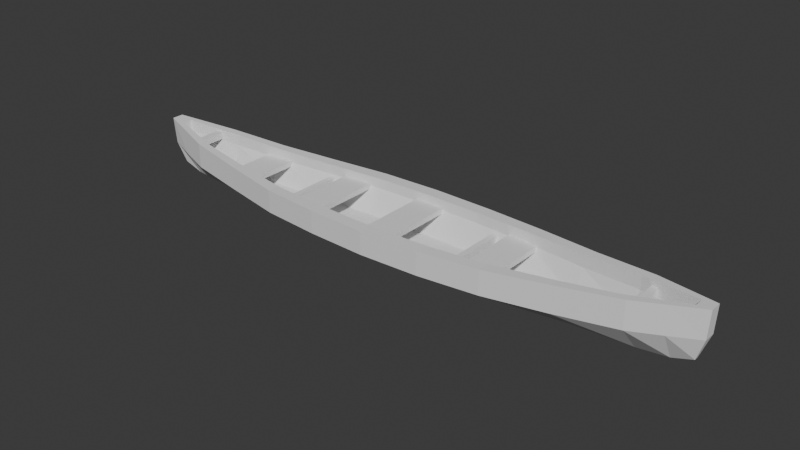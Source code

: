 # Source: canoe4.blend  (saved by Blender 5.0.119; exported with 4.5.12 LTS)
import bpy
from mathutils import Matrix  # noqa: F401  (used for matrix-valued properties, if any)

bpy.ops.wm.read_factory_settings(use_empty=True)
scene = bpy.context.scene
scene.name = 'Scene'

# ---- collections
col_collection = bpy.data.collections.new('Collection'); scene.collection.children.link(col_collection)

# ---- world
world_world = bpy.data.worlds.new('World'); scene.world = world_world
world_world.use_nodes = True; world_world.node_tree.nodes.clear()
_N = world_world.node_tree.nodes; _L = world_world.node_tree.links
n0 = _N.new('ShaderNodeOutputWorld'); n0.name = 'World Output'; n0.location = (200, 100)
n1 = _N.new('ShaderNodeBackground'); n1.name = 'Background'; n1.location = (-200, 100)
n1.inputs[0].default_value = (0.05088, 0.05088, 0.05088, 1.0)
_L.new(n1.outputs[0], n0.inputs[0])
n0.is_active_output = True
world_world.color = (0.05088, 0.05088, 0.05088)
world_world.sun_shadow_jitter_overblur = 0.0

# ---- meshes
me_cube_001 = bpy.data.meshes.new('Cube.001')
me_cube_001.from_pydata([(-0.8974, -0.05592, -0.1287), (-0.9638, -0.03649, -0.5418), (-1.0, -0.11, 0.9084), (-0.9638, 0.03649, -0.5418), (-0.8974, 0.05592, -0.1287), (-1.0, 0.11, 0.9084), (0.9021, -0.05592, -0.114), (0.9687, -0.03649, -0.5265), (1.0, -0.11, 1.0), (0.9021, 0.05592, -0.114), (0.9687, 0.03649, -0.5265), (1.0, 0.11, 1.0), (0.766, 0.2149, -0.4217), (0.8, 0.01483, -0.8473), (0.5745, 0.3052, -0.4949), (0.6, 0.02106, -0.9236), (0.383, 0.4, -0.4949), (0.4, 0.0276, -0.9236), (0.1915, 0.4522, -0.4949), (0.2, 0.0312, -0.9236), (0.0, 0.03255, -0.9236), (0.0, 0.4717, -0.4949), (-0.2, 0.0312, -0.9236), (-0.1915, 0.4522, -0.4949), (-0.4, 0.0276, -0.9389), (-0.383, 0.4, -0.5096), (-0.6, 0.02106, -0.9084), (-0.5745, 0.3052, -0.4803), (-0.8, 0.01483, -0.8625), (-0.766, 0.2149, -0.4363), (-0.8, 0.4556, 0.6945), (-0.6, 0.6471, 0.5571), (-0.4, 0.8479, 0.4807), (-0.2, 0.9585, 0.496), (0.0, 1.0, 0.496), (0.2, 0.9585, 0.5113), (0.4, 0.8479, 0.5571), (0.6, 0.6471, 0.664), (0.8, 0.4556, 0.8166), (-0.8, -0.01483, -0.8625), (-0.766, -0.2149, -0.4363), (-0.6, -0.02106, -0.9084), (-0.5745, -0.3052, -0.4803), (-0.4, -0.0276, -0.9389), (-0.383, -0.4, -0.5096), (-0.2, -0.0312, -0.9236), (-0.1915, -0.4522, -0.4949), (0.0, -0.03255, -0.9236), (0.0, -0.4717, -0.4949), (0.2, -0.0312, -0.9236), (0.1915, -0.4522, -0.4949), (0.4, -0.0276, -0.9236), (0.383, -0.4, -0.4949), (0.5745, -0.3052, -0.4949), (0.6, -0.02106, -0.9236), (0.766, -0.2149, -0.4217), (0.8, -0.01483, -0.8473), (0.8, -0.4556, 0.8166), (0.6, -0.6471, 0.664), (0.4, -0.8479, 0.5571), (0.2, -0.9585, 0.5113), (0.0, -1.0, 0.496), (-0.2, -0.9585, 0.496), (-0.4, -0.8479, 0.4807), (-0.6, -0.6471, 0.5571), (-0.8, -0.4556, 0.6945), (-0.9901, -0.11, 0.1069), (-0.9481, -0.08263, 0.4937), (-0.9901, 0.11, 0.1069), (-0.9481, 0.08263, 0.4937), (0.9951, 0.11, 0.168), (0.9528, 0.08263, 0.5523), (0.9951, -0.11, 0.168), (0.9528, -0.08263, 0.5523), (0.766, -0.3422, 0.3764), (0.8, -0.4556, -0.01534), (0.6, -0.6471, -0.1298), (0.5745, -0.486, 0.2666), (0.4, -0.8479, -0.1833), (0.383, -0.6368, 0.2153), (0.2, -0.9585, -0.2062), (0.1915, -0.7199, 0.1933), (0.0, -1.0, -0.2138), (0.0, -0.7511, 0.186), (-0.2, -0.9585, -0.2138), (-0.1915, -0.7199, 0.186), (-0.4, -0.8479, -0.2291), (-0.383, -0.6368, 0.1713), (-0.5745, -0.486, 0.2226), (-0.6, -0.6471, -0.1756), (-0.766, -0.3422, 0.3105), (-0.8, -0.4556, -0.084), (-0.766, 0.3422, 0.3105), (-0.8, 0.4556, -0.084), (-0.6, 0.6471, -0.1756), (-0.5745, 0.486, 0.2226), (-0.4, 0.8479, -0.2291), (-0.383, 0.6368, 0.1713), (-0.2, 0.9585, -0.2138), (-0.1915, 0.7199, 0.186), (0.0, 1.0, -0.2138), (0.0, 0.7511, 0.186), (0.2, 0.9585, -0.2062), (0.1915, 0.7199, 0.1933), (0.4, 0.8479, -0.1833), (0.383, 0.6368, 0.2153), (0.6, 0.6471, -0.1298), (0.5745, 0.486, 0.2666), (0.766, 0.3422, 0.3764), (0.8, 0.4556, -0.01534), (0.9, 0.2828, 0.9083), (0.9, -0.009205, -0.7556), (0.8618, -0.1133, -0.3338), (0.9, 0.009205, -0.7556), (0.8618, 0.1133, -0.3338), (0.9, -0.2828, 0.9083), (0.8618, -0.2124, 0.4643), (0.9, -0.2828, 0.07633), (0.9, 0.2828, 0.07633), (0.8618, 0.2124, 0.4643), (-0.9016, 0.009114, -0.7772), (-0.8633, 0.1121, -0.3545), (-0.9016, -0.28, 0.8032), (-0.9016, 0.28, 0.8032), (-0.9016, -0.009114, -0.7772), (-0.8633, -0.1121, -0.3545), (-0.9016, 0.28, 0.013), (-0.8633, 0.2103, 0.4036), (-0.8633, -0.2103, 0.4036), (-0.9016, -0.28, 0.013), (-0.9525, 0.08263, 0.8576), (-0.9079, -0.1499, 0.8099), (-0.9525, -0.08263, 0.8576), (-0.9016, -0.1584, 0.8032), (-0.9079, 0.1431, 0.8099), (-0.9016, 0.1526, 0.8032), (0.8, -0.2961, 0.8166), (0.8, 0.2961, 0.8166), (0.8618, 0.2124, 0.8732), (0.8618, -0.2124, 0.8732), (0.9, -0.1579, 0.9083), (0.9, 0.1606, 0.9083), (0.766, 0.3422, 0.7907), (0.6, -0.4668, 0.664), (0.6, 0.4668, 0.664), (0.766, -0.3422, 0.7907), (0.5745, 0.486, 0.6504), (0.4, -0.6234, 0.5571), (0.4, 0.6234, 0.5571), (0.5745, -0.486, 0.6504), (0.2, -0.7162, 0.5113), (0.2, 0.7162, 0.5113), (0.383, -0.6368, 0.5532), (0.383, 0.6368, 0.5532), (0.0, -0.7511, 0.496), (0.0, 0.7511, 0.496), (0.1915, -0.7199, 0.5106), (0.1915, 0.7199, 0.5106), (-0.2, 0.7162, 0.496), (-0.1915, 0.7199, 0.496), (-0.1915, -0.7199, 0.496), (-0.2, -0.7162, 0.496), (-0.4, 0.6234, 0.4807), (-0.383, 0.6368, 0.482), (-0.383, -0.6368, 0.482), (-0.4, -0.6234, 0.4807), (-0.5745, 0.486, 0.5474), (-0.6, -0.4668, 0.5571), (-0.6, 0.4668, 0.5571), (-0.5745, -0.486, 0.5474), (-0.8, -0.2961, 0.6945), (-0.8, 0.2961, 0.6945), (-0.766, 0.3422, 0.6712), (-0.766, -0.3422, 0.6712), (0.9064, -0.1488, 0.9142), (0.9552, 0.08263, 0.9589), (0.9108, 0.1459, 0.9182), (0.9552, -0.08263, 0.9589), (-0.8633, 0.2103, 0.7622), (-0.8633, -0.2103, 0.7622)], [], [(66, 2, 5, 68), (118, 110, 11, 70), (70, 11, 8, 72), (129, 122, 2, 66), (113, 10, 7, 111), (134, 135, 123, 5, 2, 122, 133, 131, 132, 130), (136, 57, 115, 140, 139), (141, 110, 38, 137, 138), (143, 58, 57, 136, 145), (137, 38, 37, 144, 142), (147, 59, 58, 143, 149), (144, 37, 36, 148, 146), (150, 60, 59, 147, 152), (148, 36, 35, 151, 153), (154, 61, 60, 150, 156), (151, 35, 34, 155, 157), (161, 62, 61, 154, 160), (155, 34, 33, 158, 159), (165, 63, 62, 161, 164), (158, 33, 32, 162, 163), (167, 64, 63, 165, 169), (32, 31, 168, 166, 162), (170, 65, 64, 167, 173), (168, 31, 30, 171, 172), (120, 28, 39, 124), (28, 26, 41, 39), (26, 24, 43, 41), (24, 22, 45, 43), (22, 20, 47, 45), (20, 19, 49, 47), (19, 17, 51, 49), (17, 15, 54, 51), (15, 13, 56, 54), (117, 115, 57, 75), (75, 57, 58, 76), (76, 58, 59, 78), (78, 59, 60, 80), (80, 60, 61, 82), (82, 61, 62, 84), (84, 62, 63, 86), (86, 63, 64, 89), (89, 64, 65, 91), (126, 123, 30, 93), (93, 30, 31, 94), (94, 31, 32, 96), (96, 32, 33, 98), (98, 33, 34, 100), (100, 34, 35, 102), (102, 35, 36, 104), (104, 36, 37, 106), (106, 37, 38, 109), (15, 106, 109, 13), (17, 104, 106, 15), (19, 102, 104, 17), (20, 100, 102, 19), (22, 98, 100, 20), (24, 96, 98, 22), (26, 94, 96, 24), (28, 93, 94, 26), (120, 126, 93, 28), (41, 89, 91, 39), (43, 86, 89, 41), (45, 84, 86, 43), (47, 82, 84, 45), (49, 80, 82, 47), (51, 78, 80, 49), (54, 76, 78, 51), (56, 75, 76, 54), (111, 117, 75, 56), (124, 129, 66, 1), (10, 70, 72, 7), (113, 118, 70, 10), (1, 66, 68, 3), (13, 109, 118, 113), (7, 72, 117, 111), (72, 8, 115, 117), (140, 115, 8, 11, 110, 141, 176, 175, 177, 174), (13, 113, 111, 56), (109, 38, 110, 118), (39, 91, 129, 124), (3, 68, 126, 120), (68, 5, 123, 126), (3, 120, 124, 1), (122, 65, 170, 179, 133), (171, 30, 123, 135, 178), (91, 65, 122, 129), (132, 67, 69, 130), (138, 119, 71, 175, 176, 141), (71, 73, 177, 175), (179, 128, 67, 132, 131, 133), (6, 9, 114, 112), (121, 125, 40, 29), (29, 40, 42, 27), (27, 42, 44, 25), (25, 44, 46, 23), (23, 46, 48, 21), (21, 48, 50, 18), (18, 50, 52, 16), (16, 52, 53, 14), (14, 53, 55, 12), (116, 74, 145, 136, 139), (74, 77, 149, 143, 145), (77, 79, 152, 147, 149), (79, 81, 156, 150, 152), (81, 83, 154, 156), (83, 85, 160, 154), (85, 87, 164, 161, 160), (87, 88, 169, 165, 164), (169, 88, 90, 173, 167), (178, 127, 92, 172, 171), (172, 92, 95, 166, 168), (166, 95, 97, 163, 162), (163, 97, 99, 159, 158), (159, 99, 101, 155), (155, 101, 103, 157), (157, 103, 105, 153, 151), (153, 105, 107, 146, 148), (146, 107, 108, 142, 144), (107, 14, 12, 108), (105, 16, 14, 107), (103, 18, 16, 105), (101, 21, 18, 103), (99, 23, 21, 101), (97, 25, 23, 99), (95, 27, 25, 97), (92, 29, 27, 95), (121, 29, 92, 127), (90, 88, 42, 40), (88, 87, 44, 42), (87, 85, 46, 44), (85, 83, 48, 46), (83, 81, 50, 48), (81, 79, 52, 50), (79, 77, 53, 52), (77, 74, 55, 53), (74, 116, 112, 55), (67, 128, 125, 0), (73, 71, 9, 6), (71, 119, 114, 9), (67, 0, 4, 69), (119, 108, 12, 114), (73, 6, 112, 116), (73, 116, 139, 140, 174, 177), (12, 55, 112, 114), (142, 108, 119, 138, 137), (90, 40, 125, 128), (69, 4, 121, 127), (130, 69, 127, 178, 135, 134), (4, 0, 125, 121), (173, 90, 128, 179, 170)])
_uv = me_cube_001.uv_layers.new(name='UVMap')
_uv.uv.foreach_set('vector', [0.5, 0.0, 0.625, 0.0, 0.625, 0.25, 0.5, 0.25, 0.5, 0.4875, 0.625, 0.4875, 0.625, 0.5, 0.5, 0.5, 0.5, 0.5, 0.625, 0.5, 0.625, 0.75, 0.5, 0.75, 0.5, 0.9877, 0.625, 0.9877, 0.625, 1.0, 0.5, 1.0, 0.3625, 0.5, 0.375, 0.5, 0.375, 0.75, 0.3625, 0.75, 0.8635, 0.5578, 0.8627, 0.5569, 0.8627, 0.5, 0.875, 0.5, 0.875, 0.75, 0.8627, 0.75, 0.8627, 0.6957, 0.8635, 0.6953, 0.8691, 0.6861, 0.8691, 0.5639, 0.65, 0.7062, 0.65, 0.75, 0.6375, 0.75, 0.6375, 0.6948, 0.6423, 0.7048, 0.6375, 0.554, 0.6375, 0.5, 0.65, 0.5, 0.65, 0.5438, 0.6423, 0.5452, 0.675, 0.7152, 0.675, 0.75, 0.65, 0.75, 0.65, 0.7062, 0.6542, 0.7142, 0.65, 0.5438, 0.65, 0.5, 0.675, 0.5, 0.675, 0.5348, 0.6542, 0.5358, 0.7, 0.7169, 0.7, 0.75, 0.675, 0.75, 0.675, 0.7152, 0.6782, 0.7161, 0.675, 0.5348, 0.675, 0.5, 0.7, 0.5, 0.7, 0.5331, 0.6782, 0.5339, 0.725, 0.7184, 0.725, 0.75, 0.7, 0.75, 0.7, 0.7169, 0.7021, 0.718, 0.7, 0.5331, 0.7, 0.5, 0.725, 0.5, 0.725, 0.5316, 0.7021, 0.532, 0.75, 0.7189, 0.75, 0.75, 0.725, 0.75, 0.725, 0.7184, 0.7261, 0.7187, 0.725, 0.5316, 0.725, 0.5, 0.75, 0.5, 0.75, 0.5311, 0.7261, 0.5313, 0.775, 0.7184, 0.775, 0.75, 0.75, 0.75, 0.75, 0.7189, 0.7739, 0.7187, 0.75, 0.5311, 0.75, 0.5, 0.775, 0.5, 0.775, 0.5316, 0.7739, 0.5313, 0.8, 0.7169, 0.8, 0.75, 0.775, 0.75, 0.775, 0.7184, 0.7979, 0.718, 0.775, 0.5316, 0.775, 0.5, 0.8, 0.5, 0.8, 0.5331, 0.7979, 0.532, 0.825, 0.7152, 0.825, 0.75, 0.8, 0.75, 0.8, 0.7169, 0.8218, 0.7161, 0.8, 0.5, 0.825, 0.5, 0.825, 0.5348, 0.8218, 0.5339, 0.8, 0.5331, 0.85, 0.7062, 0.85, 0.75, 0.825, 0.75, 0.825, 0.7152, 0.8458, 0.7142, 0.825, 0.5348, 0.825, 0.5, 0.85, 0.5, 0.85, 0.5438, 0.8458, 0.5358, 0.1373, 0.5, 0.15, 0.5, 0.15, 0.75, 0.1373, 0.75, 0.15, 0.5, 0.175, 0.5, 0.175, 0.75, 0.15, 0.75, 0.175, 0.5, 0.2, 0.5, 0.2, 0.75, 0.175, 0.75, 0.2, 0.5, 0.225, 0.5, 0.225, 0.75, 0.2, 0.75, 0.225, 0.5, 0.25, 0.5, 0.25, 0.75, 0.225, 0.75, 0.25, 0.5, 0.275, 0.5, 0.275, 0.75, 0.25, 0.75, 0.275, 0.5, 0.3, 0.5, 0.3, 0.75, 0.275, 0.75, 0.3, 0.5, 0.325, 0.5, 0.325, 0.75, 0.3, 0.75, 0.325, 0.5, 0.35, 0.5, 0.35, 0.75, 0.325, 0.75, 0.5, 0.7625, 0.625, 0.7625, 0.625, 0.775, 0.5, 0.775, 0.5, 0.775, 0.625, 0.775, 0.625, 0.8, 0.5, 0.8, 0.5, 0.8, 0.625, 0.8, 0.625, 0.825, 0.5, 0.825, 0.5, 0.825, 0.625, 0.825, 0.625, 0.85, 0.5, 0.85, 0.5, 0.85, 0.625, 0.85, 0.625, 0.875, 0.5, 0.875, 0.5, 0.875, 0.625, 0.875, 0.625, 0.9, 0.5, 0.9, 0.5, 0.9, 0.625, 0.9, 0.625, 0.925, 0.5, 0.925, 0.5, 0.925, 0.625, 0.925, 0.625, 0.95, 0.5, 0.95, 0.5, 0.95, 0.625, 0.95, 0.625, 0.975, 0.5, 0.975, 0.5, 0.2623, 0.625, 0.2623, 0.625, 0.275, 0.5, 0.275, 0.5, 0.275, 0.625, 0.275, 0.625, 0.3, 0.5, 0.3, 0.5, 0.3, 0.625, 0.3, 0.625, 0.325, 0.5, 0.325, 0.5, 0.325, 0.625, 0.325, 0.625, 0.35, 0.5, 0.35, 0.5, 0.35, 0.625, 0.35, 0.625, 0.375, 0.5, 0.375, 0.5, 0.375, 0.625, 0.375, 0.625, 0.4, 0.5, 0.4, 0.5, 0.4, 0.625, 0.4, 0.625, 0.425, 0.5, 0.425, 0.5, 0.425, 0.625, 0.425, 0.625, 0.45, 0.5, 0.45, 0.5, 0.45, 0.625, 0.45, 0.625, 0.475, 0.5, 0.475, 0.375, 0.45, 0.5, 0.45, 0.5, 0.475, 0.375, 0.475, 0.375, 0.425, 0.5, 0.425, 0.5, 0.45, 0.375, 0.45, 0.375, 0.4, 0.5, 0.4, 0.5, 0.425, 0.375, 0.425, 0.375, 0.375, 0.5, 0.375, 0.5, 0.4, 0.375, 0.4, 0.375, 0.35, 0.5, 0.35, 0.5, 0.375, 0.375, 0.375, 0.375, 0.325, 0.5, 0.325, 0.5, 0.35, 0.375, 0.35, 0.375, 0.3, 0.5, 0.3, 0.5, 0.325, 0.375, 0.325, 0.375, 0.275, 0.5, 0.275, 0.5, 0.3, 0.375, 0.3, 0.375, 0.2623, 0.5, 0.2623, 0.5, 0.275, 0.375, 0.275, 0.375, 0.95, 0.5, 0.95, 0.5, 0.975, 0.375, 0.975, 0.375, 0.925, 0.5, 0.925, 0.5, 0.95, 0.375, 0.95, 0.375, 0.9, 0.5, 0.9, 0.5, 0.925, 0.375, 0.925, 0.375, 0.875, 0.5, 0.875, 0.5, 0.9, 0.375, 0.9, 0.375, 0.85, 0.5, 0.85, 0.5, 0.875, 0.375, 0.875, 0.375, 0.825, 0.5, 0.825, 0.5, 0.85, 0.375, 0.85, 0.375, 0.8, 0.5, 0.8, 0.5, 0.825, 0.375, 0.825, 0.375, 0.775, 0.5, 0.775, 0.5, 0.8, 0.375, 0.8, 0.375, 0.7625, 0.5, 0.7625, 0.5, 0.775, 0.375, 0.775, 0.375, 0.9877, 0.5, 0.9877, 0.5, 1.0, 0.375, 1.0, 0.375, 0.5, 0.5, 0.5, 0.5, 0.75, 0.375, 0.75, 0.375, 0.4875, 0.5, 0.4875, 0.5, 0.5, 0.375, 0.5, 0.375, 0.0, 0.5, 0.0, 0.5, 0.25, 0.375, 0.25, 0.375, 0.475, 0.5, 0.475, 0.5, 0.4875, 0.375, 0.4875, 0.375, 0.75, 0.5, 0.75, 0.5, 0.7625, 0.375, 0.7625, 0.5, 0.75, 0.625, 0.75, 0.625, 0.7625, 0.5, 0.7625, 0.6375, 0.6948, 0.6375, 0.75, 0.625, 0.75, 0.625, 0.5, 0.6375, 0.5, 0.6375, 0.554, 0.6361, 0.5545, 0.6306, 0.5616, 0.6306, 0.6884, 0.6367, 0.6943, 0.35, 0.5, 0.3625, 0.5, 0.3625, 0.75, 0.35, 0.75, 0.5, 0.475, 0.625, 0.475, 0.625, 0.4875, 0.5, 0.4875, 0.375, 0.975, 0.5, 0.975, 0.5, 0.9877, 0.375, 0.9877, 0.375, 0.25, 0.5, 0.25, 0.5, 0.2623, 0.375, 0.2623, 0.5, 0.25, 0.625, 0.25, 0.625, 0.2623, 0.5, 0.2623, 0.125, 0.5, 0.1373, 0.5, 0.1373, 0.75, 0.125, 0.75, 0.8627, 0.75, 0.85, 0.75, 0.85, 0.7062, 0.8579, 0.7047, 0.8627, 0.6957, 0.85, 0.5438, 0.85, 0.5, 0.8627, 0.5, 0.8627, 0.5569, 0.8579, 0.5453, 0.5, 0.975, 0.625, 0.975, 0.625, 0.9877, 0.5, 0.9877, 0.5592, 0.0, 0.5, 0.0, 0.5, 0.25, 0.5592, 0.25, 0.564, 0.4875, 0.5, 0.4875, 0.5, 0.5, 0.5637, 0.5, 0.564, 0.494, 0.564, 0.4925, 0.5, 0.5, 0.5, 0.75, 0.5637, 0.75, 0.5637, 0.5, 0.5591, 0.9877, 0.5, 0.9877, 0.5, 1.0, 0.5592, 1.0, 0.5595, 0.9936, 0.5595, 0.9928, 0.375, 0.75, 0.375, 0.5, 0.3625, 0.5, 0.3625, 0.75, 0.1373, 0.5, 0.1373, 0.75, 0.15, 0.75, 0.15, 0.5, 0.15, 0.5, 0.15, 0.75, 0.175, 0.75, 0.175, 0.5, 0.175, 0.5, 0.175, 0.75, 0.2, 0.75, 0.2, 0.5, 0.2, 0.5, 0.2, 0.75, 0.225, 0.75, 0.225, 0.5, 0.225, 0.5, 0.225, 0.75, 0.25, 0.75, 0.25, 0.5, 0.25, 0.5, 0.25, 0.75, 0.275, 0.75, 0.275, 0.5, 0.275, 0.5, 0.275, 0.75, 0.3, 0.75, 0.3, 0.5, 0.3, 0.5, 0.3, 0.75, 0.325, 0.75, 0.325, 0.5, 0.325, 0.5, 0.325, 0.75, 0.35, 0.75, 0.35, 0.5, 0.5, 0.7625, 0.5, 0.775, 0.5649, 0.775, 0.5641, 0.7706, 0.564, 0.7625, 0.5, 0.775, 0.5, 0.8, 0.563, 0.8, 0.5625, 0.7967, 0.5649, 0.775, 0.5, 0.8, 0.5, 0.825, 0.5595, 0.825, 0.559, 0.8228, 0.563, 0.8, 0.5, 0.825, 0.5, 0.85, 0.5576, 0.85, 0.5575, 0.8489, 0.5595, 0.825, 0.5, 0.85, 0.5, 0.875, 0.5569, 0.875, 0.5576, 0.85, 0.5, 0.875, 0.5, 0.9, 0.5569, 0.9, 0.5569, 0.875, 0.5, 0.9, 0.5, 0.925, 0.557, 0.925, 0.557, 0.9011, 0.5569, 0.9, 0.5, 0.925, 0.5, 0.95, 0.5577, 0.95, 0.5558, 0.9272, 0.557, 0.925, 0.5577, 0.95, 0.5, 0.95, 0.5, 0.975, 0.5604, 0.975, 0.557, 0.9533, 0.5591, 0.2623, 0.5, 0.2623, 0.5, 0.275, 0.5604, 0.275, 0.5586, 0.2706, 0.5604, 0.275, 0.5, 0.275, 0.5, 0.3, 0.5577, 0.3, 0.557, 0.2967, 0.5577, 0.3, 0.5, 0.3, 0.5, 0.325, 0.557, 0.325, 0.5558, 0.3228, 0.557, 0.325, 0.5, 0.325, 0.5, 0.35, 0.5569, 0.35, 0.557, 0.3489, 0.5569, 0.35, 0.5, 0.35, 0.5, 0.375, 0.5569, 0.375, 0.5569, 0.375, 0.5, 0.375, 0.5, 0.4, 0.5576, 0.4, 0.5576, 0.4, 0.5, 0.4, 0.5, 0.425, 0.5595, 0.425, 0.5575, 0.4011, 0.5595, 0.425, 0.5, 0.425, 0.5, 0.45, 0.563, 0.45, 0.559, 0.4272, 0.563, 0.45, 0.5, 0.45, 0.5, 0.475, 0.5649, 0.475, 0.5625, 0.4533, 0.5, 0.45, 0.375, 0.45, 0.375, 0.475, 0.5, 0.475, 0.5, 0.425, 0.375, 0.425, 0.375, 0.45, 0.5, 0.45, 0.5, 0.4, 0.375, 0.4, 0.375, 0.425, 0.5, 0.425, 0.5, 0.375, 0.375, 0.375, 0.375, 0.4, 0.5, 0.4, 0.5, 0.35, 0.375, 0.35, 0.375, 0.375, 0.5, 0.375, 0.5, 0.325, 0.375, 0.325, 0.375, 0.35, 0.5, 0.35, 0.5, 0.3, 0.375, 0.3, 0.375, 0.325, 0.5, 0.325, 0.5, 0.275, 0.375, 0.275, 0.375, 0.3, 0.5, 0.3, 0.375, 0.2623, 0.375, 0.275, 0.5, 0.275, 0.5, 0.2623, 0.5, 0.975, 0.5, 0.95, 0.375, 0.95, 0.375, 0.975, 0.5, 0.95, 0.5, 0.925, 0.375, 0.925, 0.375, 0.95, 0.5, 0.925, 0.5, 0.9, 0.375, 0.9, 0.375, 0.925, 0.5, 0.9, 0.5, 0.875, 0.375, 0.875, 0.375, 0.9, 0.5, 0.875, 0.5, 0.85, 0.375, 0.85, 0.375, 0.875, 0.5, 0.85, 0.5, 0.825, 0.375, 0.825, 0.375, 0.85, 0.5, 0.825, 0.5, 0.8, 0.375, 0.8, 0.375, 0.825, 0.5, 0.8, 0.5, 0.775, 0.375, 0.775, 0.375, 0.8, 0.5, 0.775, 0.5, 0.7625, 0.375, 0.7625, 0.375, 0.775, 0.5, 1.0, 0.5, 0.9877, 0.375, 0.9877, 0.375, 1.0, 0.5, 0.75, 0.5, 0.5, 0.375, 0.5, 0.375, 0.75, 0.5, 0.5, 0.5, 0.4875, 0.375, 0.4875, 0.375, 0.5, 0.5, 0.0, 0.375, 0.0, 0.375, 0.25, 0.5, 0.25, 0.5, 0.4875, 0.5, 0.475, 0.375, 0.475, 0.375, 0.4875, 0.5, 0.75, 0.375, 0.75, 0.375, 0.7625, 0.5, 0.7625, 0.5, 0.75, 0.5, 0.7625, 0.564, 0.7625, 0.5638, 0.7573, 0.5637, 0.7564, 0.5637, 0.75, 0.35, 0.5, 0.35, 0.75, 0.3625, 0.75, 0.3625, 0.5, 0.5649, 0.475, 0.5, 0.475, 0.5, 0.4875, 0.564, 0.4875, 0.5641, 0.4794, 0.5, 0.975, 0.375, 0.975, 0.375, 0.9877, 0.5, 0.9877, 0.5, 0.25, 0.375, 0.25, 0.375, 0.2623, 0.5, 0.2623, 0.5592, 0.25, 0.5, 0.25, 0.5, 0.2623, 0.5591, 0.2623, 0.5589, 0.2568, 0.5589, 0.2559, 0.125, 0.5, 0.125, 0.75, 0.1373, 0.75, 0.1373, 0.5, 0.5604, 0.975, 0.5, 0.975, 0.5, 0.9877, 0.5591, 0.9877, 0.5586, 0.9794])
me_cube_001.update()
me_cube_003 = bpy.data.meshes.new('Cube.003')
me_cube_003.from_pydata([(-1.0, -1.0, -1.0), (-1.0, -1.0, 1.0), (-1.0, 1.0, -1.0), (-1.0, 1.0, 1.0), (1.0, -1.0, -1.0), (1.0, -1.0, 1.0), (1.0, 1.0, -1.0), (1.0, 1.0, 1.0)], [], [(0, 1, 3, 2), (2, 3, 7, 6), (6, 7, 5, 4), (4, 5, 1, 0), (2, 6, 4, 0), (7, 3, 1, 5)])
_uv = me_cube_003.uv_layers.new(name='UVMap')
_uv.uv.foreach_set('vector', [0.375, 0.0, 0.625, 0.0, 0.625, 0.25, 0.375, 0.25, 0.375, 0.25, 0.625, 0.25, 0.625, 0.5, 0.375, 0.5, 0.375, 0.5, 0.625, 0.5, 0.625, 0.75, 0.375, 0.75, 0.375, 0.75, 0.625, 0.75, 0.625, 1.0, 0.375, 1.0, 0.125, 0.5, 0.375, 0.5, 0.375, 0.75, 0.125, 0.75, 0.625, 0.5, 0.875, 0.5, 0.875, 0.75, 0.625, 0.75])
me_cube_003.update()
me_cube_004 = bpy.data.meshes.new('Cube.004')
me_cube_004.from_pydata([(-1.0, -1.0, -1.0), (-1.0, -1.0, 1.0), (-1.0, 1.0, -1.0), (-1.0, 1.0, 1.0), (1.0, -1.0, -1.0), (1.0, -1.0, 1.0), (1.0, 1.0, -1.0), (1.0, 1.0, 1.0)], [], [(0, 1, 3, 2), (2, 3, 7, 6), (6, 7, 5, 4), (4, 5, 1, 0), (2, 6, 4, 0), (7, 3, 1, 5)])
_uv = me_cube_004.uv_layers.new(name='UVMap')
_uv.uv.foreach_set('vector', [0.375, 0.0, 0.625, 0.0, 0.625, 0.25, 0.375, 0.25, 0.375, 0.25, 0.625, 0.25, 0.625, 0.5, 0.375, 0.5, 0.375, 0.5, 0.625, 0.5, 0.625, 0.75, 0.375, 0.75, 0.375, 0.75, 0.625, 0.75, 0.625, 1.0, 0.375, 1.0, 0.125, 0.5, 0.375, 0.5, 0.375, 0.75, 0.125, 0.75, 0.625, 0.5, 0.875, 0.5, 0.875, 0.75, 0.625, 0.75])
me_cube_004.update()
me_cube_005 = bpy.data.meshes.new('Cube.005')
me_cube_005.from_pydata([(-1.0, -1.0, -1.0), (-1.0, -1.0, 1.0), (-1.0, 1.0, -1.0), (-1.0, 1.0, 1.0), (1.0, -1.0, -1.0), (1.0, -1.0, 1.0), (1.0, 1.0, -1.0), (1.0, 1.0, 1.0)], [], [(0, 1, 3, 2), (2, 3, 7, 6), (6, 7, 5, 4), (4, 5, 1, 0), (2, 6, 4, 0), (7, 3, 1, 5)])
_uv = me_cube_005.uv_layers.new(name='UVMap')
_uv.uv.foreach_set('vector', [0.375, 0.0, 0.625, 0.0, 0.625, 0.25, 0.375, 0.25, 0.375, 0.25, 0.625, 0.25, 0.625, 0.5, 0.375, 0.5, 0.375, 0.5, 0.625, 0.5, 0.625, 0.75, 0.375, 0.75, 0.375, 0.75, 0.625, 0.75, 0.625, 1.0, 0.375, 1.0, 0.125, 0.5, 0.375, 0.5, 0.375, 0.75, 0.125, 0.75, 0.625, 0.5, 0.875, 0.5, 0.875, 0.75, 0.625, 0.75])
me_cube_005.update()
me_cube_006 = bpy.data.meshes.new('Cube.006')
me_cube_006.from_pydata([(-1.0, -1.0, -1.0), (-1.0, -1.0, 1.0), (-1.0, 1.0, -1.0), (-1.0, 1.0, 1.0), (1.0, -1.0, -1.0), (1.0, -1.0, 1.0), (1.0, 1.0, -1.0), (1.0, 1.0, 1.0)], [], [(0, 1, 3, 2), (2, 3, 7, 6), (6, 7, 5, 4), (4, 5, 1, 0), (2, 6, 4, 0), (7, 3, 1, 5)])
_uv = me_cube_006.uv_layers.new(name='UVMap')
_uv.uv.foreach_set('vector', [0.375, 0.0, 0.625, 0.0, 0.625, 0.25, 0.375, 0.25, 0.375, 0.25, 0.625, 0.25, 0.625, 0.5, 0.375, 0.5, 0.375, 0.5, 0.625, 0.5, 0.625, 0.75, 0.375, 0.75, 0.375, 0.75, 0.625, 0.75, 0.625, 1.0, 0.375, 1.0, 0.125, 0.5, 0.375, 0.5, 0.375, 0.75, 0.125, 0.75, 0.625, 0.5, 0.875, 0.5, 0.875, 0.75, 0.625, 0.75])
me_cube_006.update()
me_cube_007 = bpy.data.meshes.new('Cube.007')
me_cube_007.from_pydata([(-1.0, -1.0, -1.0), (-1.0, -1.0, 1.0), (-1.0, 1.0, -1.0), (-1.0, 1.0, 1.0), (1.0, -1.0, -1.0), (1.0, -1.0, 1.0), (1.0, 1.0, -1.0), (1.0, 1.0, 1.0)], [], [(0, 1, 3, 2), (2, 3, 7, 6), (6, 7, 5, 4), (4, 5, 1, 0), (2, 6, 4, 0), (7, 3, 1, 5)])
_uv = me_cube_007.uv_layers.new(name='UVMap')
_uv.uv.foreach_set('vector', [0.375, 0.0, 0.625, 0.0, 0.625, 0.25, 0.375, 0.25, 0.375, 0.25, 0.625, 0.25, 0.625, 0.5, 0.375, 0.5, 0.375, 0.5, 0.625, 0.5, 0.625, 0.75, 0.375, 0.75, 0.375, 0.75, 0.625, 0.75, 0.625, 1.0, 0.375, 1.0, 0.125, 0.5, 0.375, 0.5, 0.375, 0.75, 0.125, 0.75, 0.625, 0.5, 0.875, 0.5, 0.875, 0.75, 0.625, 0.75])
me_cube_007.update()
me_cube_008 = bpy.data.meshes.new('Cube.008')
me_cube_008.from_pydata([(-1.0, -1.0, -1.0), (-1.0, -1.0, 1.0), (-1.0, 1.0, -1.0), (-1.0, 1.0, 1.0), (1.0, -1.0, -1.0), (1.0, -1.0, 1.0), (1.0, 1.0, -1.0), (1.0, 1.0, 1.0)], [], [(0, 1, 3, 2), (2, 3, 7, 6), (6, 7, 5, 4), (4, 5, 1, 0), (2, 6, 4, 0), (7, 3, 1, 5)])
_uv = me_cube_008.uv_layers.new(name='UVMap')
_uv.uv.foreach_set('vector', [0.375, 0.0, 0.625, 0.0, 0.625, 0.25, 0.375, 0.25, 0.375, 0.25, 0.625, 0.25, 0.625, 0.5, 0.375, 0.5, 0.375, 0.5, 0.625, 0.5, 0.625, 0.75, 0.375, 0.75, 0.375, 0.75, 0.625, 0.75, 0.625, 1.0, 0.375, 1.0, 0.125, 0.5, 0.375, 0.5, 0.375, 0.75, 0.125, 0.75, 0.625, 0.5, 0.875, 0.5, 0.875, 0.75, 0.625, 0.75])
me_cube_008.update()
me_cube_009 = bpy.data.meshes.new('Cube.009')
me_cube_009.from_pydata([(-1.0, -1.0, -1.0), (-1.0, -1.0, 1.0), (-1.0, 1.0, -1.0), (-1.0, 1.0, 1.0), (1.0, -1.0, -1.0), (1.0, -1.0, 1.0), (1.0, 1.0, -1.0), (1.0, 1.0, 1.0)], [], [(0, 1, 3, 2), (2, 3, 7, 6), (6, 7, 5, 4), (4, 5, 1, 0), (2, 6, 4, 0), (7, 3, 1, 5)])
_uv = me_cube_009.uv_layers.new(name='UVMap')
_uv.uv.foreach_set('vector', [0.375, 0.0, 0.625, 0.0, 0.625, 0.25, 0.375, 0.25, 0.375, 0.25, 0.625, 0.25, 0.625, 0.5, 0.375, 0.5, 0.375, 0.5, 0.625, 0.5, 0.625, 0.75, 0.375, 0.75, 0.375, 0.75, 0.625, 0.75, 0.625, 1.0, 0.375, 1.0, 0.125, 0.5, 0.375, 0.5, 0.375, 0.75, 0.125, 0.75, 0.625, 0.5, 0.875, 0.5, 0.875, 0.75, 0.625, 0.75])
me_cube_009.update()
me_cube_010 = bpy.data.meshes.new('Cube.010')
me_cube_010.from_pydata([(-1.0, -1.0, -1.0), (-1.0, -1.0, 1.0), (-1.0, 1.0, -1.0), (-1.0, 1.0, 1.0), (1.0, -1.0, -1.0), (1.0, -1.0, 1.0), (1.0, 1.0, -1.0), (1.0, 1.0, 1.0)], [], [(0, 1, 3, 2), (2, 3, 7, 6), (6, 7, 5, 4), (4, 5, 1, 0), (2, 6, 4, 0), (7, 3, 1, 5)])
_uv = me_cube_010.uv_layers.new(name='UVMap')
_uv.uv.foreach_set('vector', [0.375, 0.0, 0.625, 0.0, 0.625, 0.25, 0.375, 0.25, 0.375, 0.25, 0.625, 0.25, 0.625, 0.5, 0.375, 0.5, 0.375, 0.5, 0.625, 0.5, 0.625, 0.75, 0.375, 0.75, 0.375, 0.75, 0.625, 0.75, 0.625, 1.0, 0.375, 1.0, 0.125, 0.5, 0.375, 0.5, 0.375, 0.75, 0.125, 0.75, 0.625, 0.5, 0.875, 0.5, 0.875, 0.75, 0.625, 0.75])
me_cube_010.update()

# ---- objects
ob_cube = bpy.data.objects.new('Cube', me_cube_001)
ob_cube_001 = bpy.data.objects.new('Cube.001', me_cube_003)
ob_cube_002 = bpy.data.objects.new('Cube.002', me_cube_004)
ob_cube_003 = bpy.data.objects.new('Cube.003', me_cube_005)
ob_cube_004 = bpy.data.objects.new('Cube.004', me_cube_006)
ob_cube_005 = bpy.data.objects.new('Cube.005', me_cube_007)
ob_cube_006 = bpy.data.objects.new('Cube.006', me_cube_008)
ob_cube_007 = bpy.data.objects.new('Cube.007', me_cube_009)
ob_cube_008 = bpy.data.objects.new('Cube.008', me_cube_010)

# ---- transforms, parenting, visibility, modifiers, constraints
ob_cube.location = (0.0, 0.0, 0.0)
ob_cube.scale = (23.18, 4.14, 2.5)
ob_cube_001.location = (0.192, 0.0, 0.4514)
ob_cube_001.scale = (1.172, 3.26, 0.2006)
ob_cube_002.location = (8.383, 0.0, 0.4514)
ob_cube_002.scale = (1.172, 2.993, 0.2006)
ob_cube_003.location = (-6.387, 0.0, 0.4514)
ob_cube_003.scale = (1.172, 2.993, 0.2006)
ob_cube_004.location = (-13.67, 0.0, 0.4514)
ob_cube_004.scale = (1.172, 2.259, 0.2006)
ob_cube_005.location = (-8.682, 0.0, 0.0)
ob_cube_005.scale = (0.2243, 2.899, 0.2927)
ob_cube_006.location = (6.088, 0.0, 0.0)
ob_cube_006.scale = (0.2243, 2.899, 0.2927)
ob_cube_007.location = (18.79, 0.0, 1.353)
ob_cube_007.scale = (0.2243, 1.413, 0.2927)
ob_cube_008.location = (-19.39, 0.0, 1.353)
ob_cube_008.scale = (0.2243, 1.413, 0.2927)

# ---- collection membership
col_collection.objects.link(ob_cube)
col_collection.objects.link(ob_cube_001)
col_collection.objects.link(ob_cube_002)
col_collection.objects.link(ob_cube_003)
col_collection.objects.link(ob_cube_004)
col_collection.objects.link(ob_cube_005)
col_collection.objects.link(ob_cube_006)
col_collection.objects.link(ob_cube_007)
col_collection.objects.link(ob_cube_008)

# ---- scene / render settings (as saved in the file)
scene.frame_start = 1; scene.frame_end = 250; scene.frame_set(1)
scene.render.engine = 'BLENDER_EEVEE_NEXT'
scene.render.bake_bias = 0.0
scene.render.bake_samples = 0
scene.cycles.sampling_pattern = 'TABULATED_SOBOL'
scene.eevee.use_volume_custom_range = False
bpy.context.view_layer.update()

# ---- added for rendering (the .blend has no active camera and no usable light): camera, sun
cam_auto = bpy.data.cameras.new('AutoCamera')
cam_auto.lens = 50.0
cam_auto.sensor_width = 36.0
cam_auto.clip_end = 1000.0
ob_auto_camera = bpy.data.objects.new('AutoCamera', cam_auto)
scene.collection.objects.link(ob_auto_camera)
ob_auto_camera.location = (43.8024, -52.5628, 35.1183)
ob_auto_camera.rotation_euler = (1.09748, -7.21219e-08, 0.694738)
scene.camera = ob_auto_camera
light_auto_sun = bpy.data.lights.new('AutoSun', 'SUN')
light_auto_sun.energy = 3.0
light_auto_sun.angle = 0.0523599
ob_auto_sun = bpy.data.objects.new('AutoSun', light_auto_sun)
scene.collection.objects.link(ob_auto_sun)
ob_auto_sun.rotation_euler = (0.872665, 0.174533, 0.523599)
bpy.context.view_layer.update()
